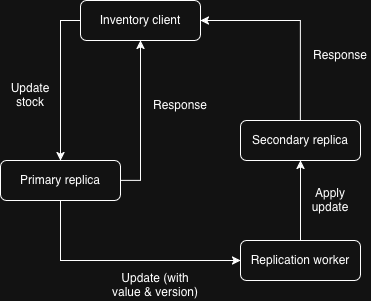

The diagram above was exported from draw.io. Its source (the exported page's mxGraphModel, read from the mxfile embedded in the PNG):
<mxGraphModel dx="1206" dy="843" grid="1" gridSize="10" guides="1" tooltips="1" connect="1" arrows="1" fold="1" page="1" pageScale="1" pageWidth="850" pageHeight="1100" math="0" shadow="0">
  <root>
    <mxCell id="0" />
    <mxCell id="1" parent="0" />
    <mxCell id="3cuOSuZeXFdXH3IRiajN-6" edge="1" parent="1" source="3cuOSuZeXFdXH3IRiajN-1" style="edgeStyle=orthogonalEdgeStyle;rounded=0;orthogonalLoop=1;jettySize=auto;html=1;exitX=1;exitY=0.5;exitDx=0;exitDy=0;entryX=0.5;entryY=1;entryDx=0;entryDy=0;defaultLabelBackgroundColor=page;" target="3cuOSuZeXFdXH3IRiajN-3">
      <mxGeometry relative="1" as="geometry" />
    </mxCell>
    <mxCell id="3cuOSuZeXFdXH3IRiajN-9" edge="1" parent="1" source="3cuOSuZeXFdXH3IRiajN-1" style="edgeStyle=orthogonalEdgeStyle;rounded=0;orthogonalLoop=1;jettySize=auto;html=1;exitX=0.5;exitY=1;exitDx=0;exitDy=0;entryX=0;entryY=0.5;entryDx=0;entryDy=0;defaultLabelBackgroundColor=page;" target="3cuOSuZeXFdXH3IRiajN-8">
      <mxGeometry relative="1" as="geometry" />
    </mxCell>
    <mxCell id="3cuOSuZeXFdXH3IRiajN-1" parent="1" style="rounded=1;whiteSpace=wrap;html=1;roundedPerimeter=1;" value="Primary replica" vertex="1">
      <mxGeometry height="40" width="120" x="200" y="280" as="geometry" />
    </mxCell>
    <mxCell id="3cuOSuZeXFdXH3IRiajN-14" edge="1" parent="1" source="3cuOSuZeXFdXH3IRiajN-2" style="edgeStyle=orthogonalEdgeStyle;rounded=0;orthogonalLoop=1;jettySize=auto;html=1;exitX=0.5;exitY=0;exitDx=0;exitDy=0;entryX=1;entryY=0.5;entryDx=0;entryDy=0;defaultLabelBackgroundColor=page;" target="3cuOSuZeXFdXH3IRiajN-3">
      <mxGeometry relative="1" as="geometry" />
    </mxCell>
    <mxCell id="3cuOSuZeXFdXH3IRiajN-2" parent="1" style="rounded=1;whiteSpace=wrap;html=1;roundedPerimeter=1;" value="Secondary replica" vertex="1">
      <mxGeometry height="40" width="120" x="440" y="240" as="geometry" />
    </mxCell>
    <mxCell id="3cuOSuZeXFdXH3IRiajN-4" edge="1" parent="1" source="3cuOSuZeXFdXH3IRiajN-3" style="edgeStyle=orthogonalEdgeStyle;rounded=0;orthogonalLoop=1;jettySize=auto;html=1;exitX=0;exitY=0.5;exitDx=0;exitDy=0;entryX=0.5;entryY=0;entryDx=0;entryDy=0;defaultLabelBackgroundColor=page;" target="3cuOSuZeXFdXH3IRiajN-1">
      <mxGeometry relative="1" as="geometry" />
    </mxCell>
    <mxCell id="3cuOSuZeXFdXH3IRiajN-3" parent="1" style="rounded=1;whiteSpace=wrap;html=1;roundedPerimeter=1;" value="Inventory client" vertex="1">
      <mxGeometry height="40" width="120" x="280" y="120" as="geometry" />
    </mxCell>
    <mxCell id="3cuOSuZeXFdXH3IRiajN-5" parent="1" style="text;html=1;whiteSpace=wrap;strokeColor=none;fillColor=none;align=center;verticalAlign=middle;rounded=0;" value="&lt;div&gt;Update stock&lt;/div&gt;" vertex="1">
      <mxGeometry height="30" width="60" x="200" y="200" as="geometry" />
    </mxCell>
    <mxCell id="3cuOSuZeXFdXH3IRiajN-7" parent="1" style="text;html=1;whiteSpace=wrap;strokeColor=none;fillColor=none;align=center;verticalAlign=middle;rounded=0;" value="Response" vertex="1">
      <mxGeometry height="30" width="60" x="350" y="210" as="geometry" />
    </mxCell>
    <mxCell id="3cuOSuZeXFdXH3IRiajN-11" edge="1" parent="1" source="3cuOSuZeXFdXH3IRiajN-8" style="edgeStyle=orthogonalEdgeStyle;rounded=0;orthogonalLoop=1;jettySize=auto;html=1;exitX=0.5;exitY=0;exitDx=0;exitDy=0;entryX=0.5;entryY=1;entryDx=0;entryDy=0;defaultLabelBackgroundColor=page;" target="3cuOSuZeXFdXH3IRiajN-2">
      <mxGeometry relative="1" as="geometry" />
    </mxCell>
    <mxCell id="3cuOSuZeXFdXH3IRiajN-8" parent="1" style="rounded=1;whiteSpace=wrap;html=1;roundedPerimeter=1;" value="Replication worker" vertex="1">
      <mxGeometry height="40" width="120" x="440" y="360" as="geometry" />
    </mxCell>
    <mxCell id="3cuOSuZeXFdXH3IRiajN-10" parent="1" style="text;html=1;whiteSpace=wrap;strokeColor=none;fillColor=none;align=center;verticalAlign=middle;rounded=0;" value="Update (with value &amp;amp; version)" vertex="1">
      <mxGeometry height="30" width="90" x="310" y="390" as="geometry" />
    </mxCell>
    <mxCell id="3cuOSuZeXFdXH3IRiajN-12" parent="1" style="text;html=1;whiteSpace=wrap;strokeColor=none;fillColor=none;align=center;verticalAlign=middle;rounded=0;" value="Apply update" vertex="1">
      <mxGeometry height="30" width="60" x="500" y="305" as="geometry" />
    </mxCell>
    <mxCell id="3cuOSuZeXFdXH3IRiajN-15" parent="1" style="text;html=1;whiteSpace=wrap;strokeColor=none;fillColor=none;align=center;verticalAlign=middle;rounded=0;" value="Response" vertex="1">
      <mxGeometry height="30" width="60" x="510" y="160" as="geometry" />
    </mxCell>
  </root>
</mxGraphModel>